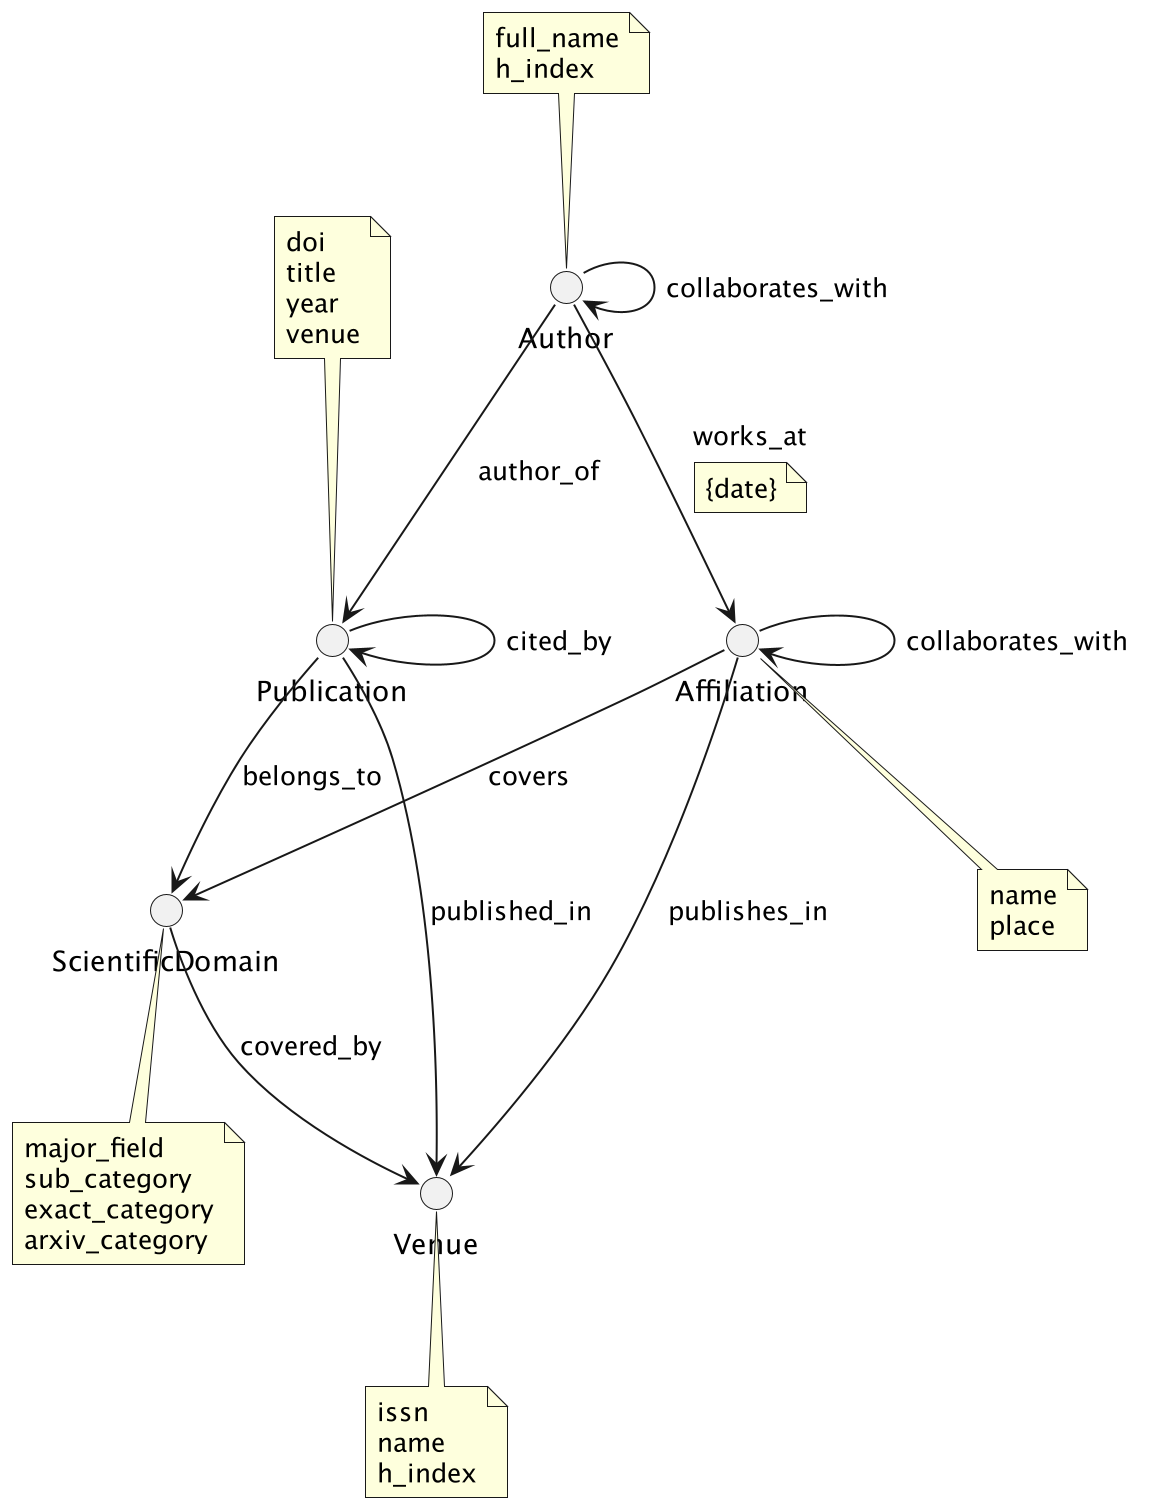

The diagram above was rendered by PlantUML. Its source (embedded in the PNG):
@startuml Graph

scale 2

circle Publication
note top of Publication
doi
title
year
venue
end note

circle Author
note top of Author
full_name
h_index
end note

circle Affiliation
note bottom of Affiliation
name
place
end note

circle Venue
note bottom of Venue
issn
name
h_index
end note

circle ScientificDomain
note bottom of ScientificDomain
major_field
sub_category
exact_category
arxiv_category
end note

' Publication --> Author : published_by
Author --> Publication : author_of
Author -> Author : collaborates_with
' Affiliation --> Author : employs
Author --> Affiliation : works_at
note bottom on link: {date}
Publication --> Venue : published_in
' Venue --> Publication : publishes
' Venue --> ScientificDomain : covers
ScientificDomain --> Venue : covered_by
Publication --> ScientificDomain : belongs_to
' ScientificDomain --> Publication : contains
Affiliation --> ScientificDomain : covers
' ScientificDomain --> Affiliation : covered_by
' Publication --> Publication : cites
Publication --> Publication : cited_by
Affiliation --> Venue : publishes_in
' Venue --> Affiliation : publishes
Affiliation --> Affiliation : collaborates_with

@enduml